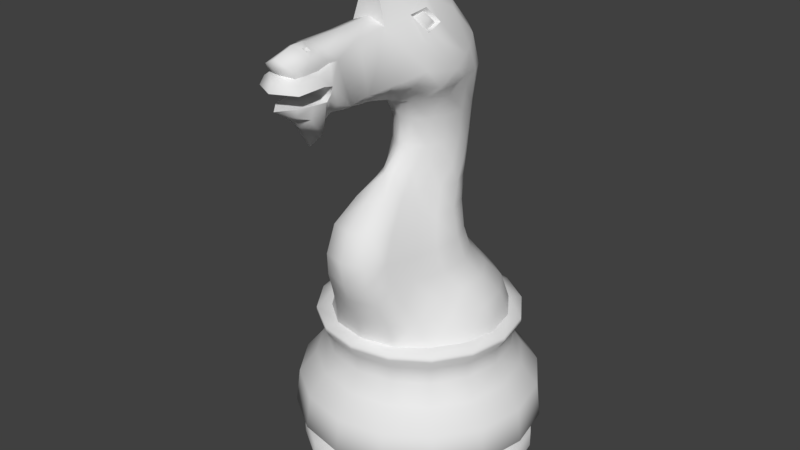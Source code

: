 # Source: Knight.blend  (saved by Blender 2.78.0; exported with 4.5.12 LTS)
import bpy
from mathutils import Matrix  # noqa: F401  (used for matrix-valued properties, if any)

bpy.ops.wm.read_factory_settings(use_empty=True)
scene = bpy.context.scene
scene.name = 'Scene'

# ---- collections
col_collection_1 = bpy.data.collections.new('Collection 1'); scene.collection.children.link(col_collection_1)

# ---- world
world_world = bpy.data.worlds.new('World'); scene.world = world_world
world_world.color = (0.05088, 0.05088, 0.05088)
world_world.use_sun_shadow = False
world_world.sun_shadow_jitter_overblur = 0.0
world_world.cycles.sampling_method = 'MANUAL'

# ---- meshes
me_plane_002 = bpy.data.meshes.new('Plane.002')
me_plane_002.from_pydata([(1.755, -0.7452, 3.261), (2.293, -0.4731, 5.171), (1.325, -1.305, 3.261), (1.875, -0.6656, 5.113), (0.7181, -1.741, 3.261), (1.298, -0.7563, 5.061), (0.0001076, -1.909, 3.261), (0.7353, -1.009, 5.119), (-0.7246, -1.763, 3.261), (0.1852, -1.096, 5.177), (-1.337, -1.351, 3.261), (-0.3219, -0.8617, 5.179), (-1.744, -0.7356, 3.261), (-0.666, -0.4999, 5.179), (2.238, -0.5077, 4.684), (2.06, -0.573, 4.232), (1.864, -0.6834, 3.79), (1.825, -0.7338, 4.626), (1.619, -0.8786, 4.174), (1.396, -1.059, 3.729), (1.236, -0.8391, 4.573), (0.9955, -1.045, 4.13), (0.7798, -1.421, 3.733), (0.651, -1.106, 4.627), (0.3774, -1.365, 4.203), (0.1192, -1.752, 3.807), (0.07173, -1.197, 4.687), (-0.2463, -1.409, 4.258), (-0.5884, -1.629, 3.818), (-0.4612, -0.937, 4.69), (-0.8046, -1.086, 4.257), (-1.174, -1.251, 3.823), (-0.8185, -0.5307, 4.69), (-1.171, -0.603, 4.255), (-1.554, -0.6857, 3.821), (0.5712, -0.2162, 7.596), (0.3526, -0.4729, 7.606), (0.02601, -0.6468, 7.622), (-0.3569, -0.7097, 7.645), (-0.736, -0.6507, 7.678), (-1.054, -0.4798, 7.714), (-1.263, -0.2242, 7.744), (-1.211, -0.2056, 7.079), (-1.073, -0.2599, 6.613), (-0.8475, -0.343, 6.196), (-0.6753, -0.4328, 5.745), (-0.3621, -0.7565, 5.746), (-0.5637, -0.6376, 6.199), (-0.8234, -0.5312, 6.61), (-1.002, -0.4525, 7.067), (0.3748, -0.4294, 7.034), (0.6984, -0.3302, 6.549), (1.176, -0.4584, 6.131), (1.635, -0.6229, 5.67), (2.063, -0.47, 5.729), (1.559, -0.3368, 6.174), (0.9876, -0.1592, 6.58), (0.5929, -0.1969, 7.038), (-0.6872, -0.6204, 7.055), (-0.4644, -0.7138, 6.612), (-0.1723, -0.7815, 6.19), (0.06644, -0.8868, 5.718), (0.5676, -0.8489, 5.674), (0.2477, -0.6769, 6.135), (-0.05842, -0.7247, 6.598), (-0.3122, -0.6834, 7.048), (0.06208, -0.62, 7.042), (0.3307, -0.5287, 6.56), (0.7004, -0.5151, 6.097), (1.09, -0.6791, 5.626), (0.7875, -0.323, 8.05), (0.5526, -0.5933, 8.12), (0.1671, -0.7782, 8.083), (-0.2454, -0.878, 8.216), (-0.4944, -0.9073, 8.461), (-0.9587, -0.6358, 8.402), (-1.181, -0.358, 8.455), (-0.3553, -0.8498, 8.92), (-0.6667, -0.6852, 9.091), (-0.8615, -0.4092, 9.211), (0.3747, -0.7164, 9.547), (-0.1754, -0.5892, 9.657), (-0.3235, -0.3709, 9.831), (0.6535, -0.6035, 9.856), (0.4667, -0.4318, 10.04), (0.3797, -0.2729, 10.25), (1.019, -0.542, 9.785), (1.197, -0.2791, 10.2), (1.179, -0.1888, 10.4), (1.521, -0.368, 9.651), (1.49, -0.1952, 10.23), (1.553, -0.1406, 10.45), (1.097, -0.3289, 8.258), (1.054, -0.6471, 8.474), (0.832, -0.5836, 8.283), (0.9347, -0.3213, 8.132), (1.429, -0.2476, 8.341), (1.475, -0.6689, 8.666), (1.982, -0.2566, 8.343), (2.017, -0.4101, 8.52), (2.478, -0.2478, 8.373), (2.463, -0.4022, 8.467), (2.816, -0.2404, 8.412), (2.804, -0.3946, 8.581), (3.056, -0.2407, 8.287), (2.99, -0.3982, 8.721), (3.123, -0.3364, 8.126), (3.055, -0.389, 8.703), (0.4723, -0.9403, 8.348), (0.2077, -0.9322, 8.333), (-0.09515, -0.9387, 8.437), (-0.1677, -0.9573, 8.607), (-0.0692, -0.9836, 8.898), (0.8038, -0.7887, 9.45), (0.9085, -0.8651, 8.779), (0.6331, -0.953, 8.432), (0.2545, -1.029, 8.677), (0.8109, -0.7672, 9.225), (2.209, -0.3598, 9.611), (2.984, -0.3479, 9.596), (3.12, -0.3461, 9.54), (3.383, -0.3417, 9.518), (3.804, -0.266, 9.45), (2.998, -0.4304, 8.825), (3.0, -0.4778, 8.99), (3.2, -0.474, 9.032), (3.782, -0.4633, 9.025), (2.926, -0.377, 9.299), (3.214, -0.3912, 9.193), (3.718, -0.404, 9.188), (2.925, -0.3266, 9.336), (3.172, -0.3227, 9.275), (3.47, -0.3175, 9.265), (3.7, -0.2995, 9.267), (3.364, -0.2953, 8.45), (3.629, -0.2368, 8.558), (3.32, -0.329, 8.697), (3.634, -0.2516, 8.706), (2.715, -0.3506, 9.341), (0.4419, -0.643, 9.535), (0.6604, -0.5545, 9.778), (0.9467, -0.5063, 9.722), (0.7782, -0.6997, 9.459), (0.7364, -0.7276, 9.694), (3.232, -0.2282, 9.618), (3.247, -0.1426, 9.669), (3.329, -0.2218, 9.614), (3.344, -0.1375, 9.666), (3.285, -0.152, 9.618), (1.903, 0.0, 3.261), (2.424, 0.0, 5.177), (1.755, 0.7452, 3.261), (2.293, 0.4731, 5.171), (1.325, 1.305, 3.261), (1.875, 0.6656, 5.113), (0.7181, 1.741, 3.261), (1.298, 0.7563, 5.061), (0.0001076, 1.909, 3.261), (0.7353, 1.009, 5.119), (-0.7246, 1.763, 3.261), (0.1852, 1.096, 5.177), (-1.337, 1.351, 3.261), (-0.3219, 0.8617, 5.179), (-1.744, 0.7356, 3.261), (-0.666, 0.4999, 5.179), (-1.886, 0.0, 3.261), (-0.7923, 0.0, 5.179), (2.368, 0.0, 4.688), (2.207, 0.0, 4.24), (2.019, 0.0, 3.799), (2.238, 0.5077, 4.684), (2.06, 0.573, 4.232), (1.864, 0.6834, 3.79), (1.825, 0.7338, 4.626), (1.619, 0.8786, 4.174), (1.396, 1.059, 3.729), (1.236, 0.8391, 4.573), (0.9955, 1.045, 4.13), (0.7798, 1.421, 3.733), (0.651, 1.106, 4.627), (0.3774, 1.365, 4.203), (0.1192, 1.752, 3.807), (0.07173, 1.197, 4.687), (-0.2463, 1.409, 4.258), (-0.5884, 1.629, 3.818), (-0.4612, 0.937, 4.69), (-0.8046, 1.086, 4.257), (-1.174, 1.251, 3.823), (-0.8185, 0.5307, 4.69), (-1.171, 0.603, 4.255), (-1.554, 0.6857, 3.821), (-0.9437, 0.0, 4.689), (-1.298, 0.0, 4.254), (-1.684, 0.0, 3.82), (0.6469, 0.0, 7.591), (0.5712, 0.2162, 7.596), (0.3526, 0.4729, 7.606), (0.02601, 0.6468, 7.622), (-0.3569, 0.7097, 7.645), (-0.736, 0.6507, 7.678), (-1.054, 0.4798, 7.714), (-1.263, 0.2242, 7.744), (-1.337, 0.0, 7.755), (-1.211, 0.2056, 7.079), (-1.073, 0.2599, 6.613), (-0.8475, 0.343, 6.196), (-0.6753, 0.4328, 5.745), (-0.3621, 0.7565, 5.746), (-0.5637, 0.6376, 6.199), (-0.8234, 0.5312, 6.61), (-1.002, 0.4525, 7.067), (0.3748, 0.4294, 7.034), (0.6984, 0.3302, 6.549), (1.176, 0.4584, 6.131), (1.635, 0.6229, 5.67), (2.063, 0.47, 5.729), (1.559, 0.3368, 6.174), (0.9876, 0.1592, 6.58), (0.5929, 0.1969, 7.038), (-0.6872, 0.6204, 7.055), (-0.4644, 0.7138, 6.612), (-0.1723, 0.7815, 6.19), (0.06644, 0.8868, 5.718), (0.5676, 0.8489, 5.674), (0.2477, 0.6769, 6.135), (-0.05842, 0.7247, 6.598), (-0.3122, 0.6834, 7.048), (-1.284, 0.0, 7.084), (-1.166, 0.0, 6.614), (-0.966, 0.0, 6.195), (-0.8019, 0.0, 5.746), (0.6724, 0.0, 7.041), (1.101, 0.0, 6.608), (1.685, 0.0, 6.201), (2.195, 0.0, 5.739), (0.06208, 0.62, 7.042), (0.3307, 0.5287, 6.56), (0.7004, 0.5151, 6.097), (1.09, 0.6791, 5.626), (0.8701, 0.0, 7.97), (0.7875, 0.323, 8.05), (0.5526, 0.5933, 8.12), (0.1671, 0.7782, 8.083), (-0.2454, 0.878, 8.216), (-0.4944, 0.9073, 8.461), (-0.9587, 0.6358, 8.402), (-1.181, 0.358, 8.455), (-1.259, 0.0, 8.474), (-0.3553, 0.8498, 8.92), (-0.6667, 0.6852, 9.091), (-0.8615, 0.4092, 9.211), (-0.9298, 0.0, 9.253), (0.3747, 0.7164, 9.547), (-0.1754, 0.5892, 9.657), (-0.3235, 0.3709, 9.831), (-0.3755, 0.0, 9.892), (0.6535, 0.6035, 9.856), (0.4667, 0.4318, 10.04), (0.3797, 0.2729, 10.25), (0.3491, 0.0, 10.33), (1.019, 0.542, 9.785), (1.197, 0.2791, 10.2), (1.179, 0.1888, 10.4), (1.173, 0.0, 10.51), (1.521, 0.368, 9.651), (1.49, 0.1952, 10.23), (1.553, 0.1406, 10.45), (1.623, 0.0, 10.6), (1.06, 0.0, 8.071), (1.097, 0.3289, 8.258), (1.054, 0.6471, 8.474), (0.832, 0.5836, 8.283), (0.9347, 0.3213, 8.132), (0.9698, 0.0, 8.044), (1.439, 0.0, 8.165), (1.429, 0.2476, 8.341), (1.475, 0.6689, 8.666), (1.946, 0.0, 8.239), (1.982, 0.2566, 8.343), (2.017, 0.4101, 8.52), (2.472, 0.0, 8.307), (2.478, 0.2478, 8.373), (2.463, 0.4022, 8.467), (2.81, 0.0, 8.346), (2.816, 0.2404, 8.412), (2.804, 0.3946, 8.581), (3.074, 0.0, 8.114), (3.056, 0.2407, 8.287), (2.99, 0.3982, 8.721), (3.118, 0.0, 7.799), (3.123, 0.3364, 8.126), (3.055, 0.389, 8.703), (0.4723, 0.9403, 8.348), (0.2077, 0.9322, 8.333), (-0.09515, 0.9387, 8.437), (-0.1677, 0.9573, 8.607), (-0.0692, 0.9836, 8.898), (0.8038, 0.7887, 9.45), (0.9085, 0.8651, 8.779), (0.6331, 0.953, 8.432), (0.2545, 1.029, 8.677), (0.8109, 0.7672, 9.225), (1.516, 0.0, 9.785), (1.49, 0.0, 10.23), (1.553, 0.0, 10.45), (2.209, 0.3598, 9.611), (2.243, 0.0, 9.736), (2.984, 0.3479, 9.596), (3.035, 0.0, 9.694), (3.12, 0.3461, 9.54), (3.186, 0.0, 9.73), (3.383, 0.3417, 9.518), (3.449, 0.0, 9.715), (3.804, 0.266, 9.45), (3.84, 0.0, 9.584), (3.055, 0.0, 8.704), (2.998, 0.4304, 8.825), (2.974, 0.0, 8.826), (3.0, 0.4778, 8.99), (3.0, 0.0, 8.99), (3.2, 0.474, 9.032), (3.2, 0.0, 9.032), (3.782, 0.4633, 9.025), (3.507, 0.0, 9.025), (4.023, 0.0, 9.033), (2.926, 0.377, 9.299), (3.214, 0.3912, 9.193), (3.718, 0.404, 9.188), (3.958, 0.0, 9.195), (2.925, 0.3266, 9.336), (3.172, 0.3227, 9.275), (3.47, 0.3175, 9.265), (3.7, 0.2995, 9.267), (3.932, 0.0, 8.688), (3.364, 0.2953, 8.45), (3.629, 0.2368, 8.558), (3.32, 0.329, 8.697), (3.634, 0.2516, 8.706), (3.634, 0.0, 8.707), (3.32, 0.0, 8.699), (3.361, 0.0, 8.24), (3.611, 0.0, 8.465), (2.715, 0.3506, 9.341), (3.748, 0.0, 9.275), (3.861, 0.0, 9.407), (0.4419, 0.643, 9.535), (0.6604, 0.5545, 9.778), (0.9467, 0.5063, 9.722), (0.7782, 0.6997, 9.459), (0.7364, 0.7276, 9.694), (3.232, 0.2282, 9.618), (3.247, 0.1426, 9.669), (3.329, 0.2218, 9.614), (3.344, 0.1375, 9.666), (3.285, 0.152, 9.618), (-2.345, -0.9715, 0.0), (-2.345, -0.9715, 0.387), (-2.007, -0.8313, 0.57), (-2.494, -1.033, 0.8819), (-2.411, -0.9988, 1.625), (-2.062, -0.854, 2.091), (-1.847, -0.765, 2.514), (-1.862, -0.7712, 2.868), (-1.795, -1.795, 0.0), (-1.795, -1.795, 0.387), (-1.536, -1.536, 0.57), (-1.908, -1.908, 0.8819), (-1.845, -1.845, 1.625), (-1.578, -1.578, 2.091), (-1.414, -1.414, 2.514), (-1.425, -1.425, 2.868), (-0.9715, -2.345, 0.0), (-0.9715, -2.345, 0.387), (-0.8313, -2.007, 0.57), (-1.033, -2.494, 0.8819), (-0.9988, -2.411, 1.625), (-0.854, -2.062, 2.091), (-0.765, -1.847, 2.514), (-0.7712, -1.862, 2.868), (0.0, -2.539, 0.0), (0.0, -2.539, 0.387), (0.0, -2.172, 0.57), (0.0, -2.699, 0.8819), (0.0, -2.61, 1.625), (0.0, -2.232, 2.091), (0.0, -1.999, 2.514), (0.0, -2.015, 2.868), (0.9715, -2.345, 0.0), (0.9715, -2.345, 0.387), (0.8313, -2.007, 0.57), (1.033, -2.494, 0.8819), (0.9988, -2.411, 1.625), (0.854, -2.062, 2.091), (0.765, -1.847, 2.514), (0.7712, -1.862, 2.868), (1.795, -1.795, 0.0), (1.795, -1.795, 0.387), (1.536, -1.536, 0.57), (1.908, -1.908, 0.8819), (1.845, -1.845, 1.625), (1.578, -1.578, 2.091), (1.414, -1.414, 2.514), (1.425, -1.425, 2.868), (2.345, -0.9715, 0.0), (2.345, -0.9715, 0.387), (2.007, -0.8313, 0.57), (2.494, -1.033, 0.8819), (2.411, -0.9988, 1.625), (2.062, -0.854, 2.091), (1.847, -0.765, 2.514), (1.862, -0.7712, 2.868), (-2.539, 0.0, 0.0), (-2.539, 0.0, 0.387), (-2.172, 0.0, 0.57), (-2.699, 0.0, 0.8819), (-2.61, 0.0, 1.625), (-2.232, 0.0, 2.091), (-1.999, 0.0, 2.514), (-2.015, 0.0, 2.868), (-2.345, 0.9715, 0.0), (-2.345, 0.9715, 0.387), (-2.007, 0.8313, 0.57), (-2.494, 1.033, 0.8819), (-2.411, 0.9988, 1.625), (-2.062, 0.854, 2.091), (-1.847, 0.765, 2.514), (-1.862, 0.7712, 2.868), (-1.795, 1.795, 0.0), (-1.795, 1.795, 0.387), (-1.536, 1.536, 0.57), (-1.908, 1.908, 0.8819), (-1.845, 1.845, 1.625), (-1.578, 1.578, 2.091), (-1.414, 1.414, 2.514), (-1.425, 1.425, 2.868), (-0.9715, 2.345, 0.0), (-0.9715, 2.345, 0.387), (-0.8313, 2.007, 0.57), (-1.033, 2.494, 0.8819), (-0.9988, 2.411, 1.625), (-0.854, 2.062, 2.091), (-0.765, 1.847, 2.514), (-0.7712, 1.862, 2.868), (0.0, 0.0, 0.0), (0.0, 2.539, 0.0), (0.0, 2.539, 0.387), (0.0, 2.172, 0.57), (0.0, 2.699, 0.8819), (0.0, 2.61, 1.625), (0.0, 2.232, 2.091), (0.0, 1.999, 2.514), (0.0, 2.015, 2.868), (0.9715, 2.345, 0.0), (0.9715, 2.345, 0.387), (0.8313, 2.007, 0.57), (1.033, 2.494, 0.8819), (0.9988, 2.411, 1.625), (0.854, 2.062, 2.091), (0.765, 1.847, 2.514), (0.7712, 1.862, 2.868), (1.795, 1.795, 0.0), (1.795, 1.795, 0.387), (1.536, 1.536, 0.57), (1.908, 1.908, 0.8819), (1.845, 1.845, 1.625), (1.578, 1.578, 2.091), (1.414, 1.414, 2.514), (1.425, 1.425, 2.868), (2.345, 0.9715, 0.0), (2.345, 0.9715, 0.387), (2.007, 0.8313, 0.57), (2.494, 1.033, 0.8819), (2.411, 0.9988, 1.625), (2.062, 0.854, 2.091), (1.847, 0.765, 2.514), (1.862, 0.7712, 2.868), (2.539, 0.0, 0.0), (2.539, 0.0, 0.387), (2.172, 0.0, 0.57), (2.699, 0.0, 0.8819), (2.61, 0.0, 1.625), (2.232, 0.0, 2.091), (1.999, 0.0, 2.514), (2.015, 0.0, 2.868), (2.02, 0.8366, 3.216), (2.02, 0.8366, 3.125), (1.546, 1.546, 3.125), (0.8366, 2.02, 3.125), (0.0, 2.186, 3.125), (-0.8366, 2.02, 3.125), (-1.546, 1.546, 3.125), (-2.02, 0.8366, 3.125), (-2.186, 0.0, 3.125), (2.02, -0.8366, 3.125), (1.546, -1.546, 3.125), (0.8366, -2.02, 3.125), (0.0, -2.186, 3.125), (-0.8366, -2.02, 3.125), (-1.546, -1.546, 3.125), (-2.02, -0.8366, 3.125), (2.186, 0.0, 3.125), (1.546, 1.546, 3.216), (0.8366, 2.02, 3.216), (0.0, 2.186, 3.216), (-0.8366, 2.02, 3.216), (-1.546, 1.546, 3.216), (-2.02, 0.8366, 3.216), (-2.186, 0.0, 3.216), (2.02, -0.8366, 3.216), (1.546, -1.546, 3.216), (0.8366, -2.02, 3.216), (0.0, -2.186, 3.216), (-0.8366, -2.02, 3.216), (-1.546, -1.546, 3.216), (-2.02, -0.8366, 3.216), (2.186, 0.0, 3.216), (1.903, 0.0, 3.261), (1.755, -0.7452, 3.261), (1.325, -1.305, 3.261), (0.7181, -1.741, 3.261), (0.0001076, -1.909, 3.261), (-0.7246, -1.763, 3.261), (-1.337, -1.351, 3.261), (-1.744, -0.7356, 3.261), (-1.886, 0.0, 3.261), (0.3747, -0.7164, 9.547), (0.6535, -0.6035, 9.856), (1.019, -0.542, 9.785), (1.49, -0.1952, 10.23), (1.521, -0.368, 9.651), (1.553, -0.1406, 10.45), (1.623, 0.0, 10.6), (3.056, -0.2407, 8.287), (3.074, 0.0, 8.114), (2.99, -0.3982, 8.721), (0.8038, -0.7887, 9.45), (1.516, 0.0, 9.785), (2.998, -0.4304, 8.825), (2.998, -0.4304, 8.825), (3.055, -0.389, 8.703), (3.0, -0.4778, 8.99), (3.2, -0.474, 9.032), (3.782, -0.4633, 9.025), (3.47, -0.3175, 9.265), (3.7, -0.2995, 9.267), (3.172, -0.3227, 9.275), (2.925, -0.3266, 9.336), (3.32, -0.329, 8.697), (3.634, -0.2516, 8.706), (3.932, 0.0, 8.688), (4.023, 0.0, 9.033), (3.748, 0.0, 9.275), (0.4419, -0.643, 9.535), (0.6604, -0.5545, 9.778), (0.9467, -0.5063, 9.722), (0.7782, -0.6997, 9.459), (3.232, -0.2282, 9.618), (3.247, -0.1426, 9.669), (3.329, -0.2218, 9.614), (3.344, -0.1375, 9.666), (1.755, 0.7452, 3.261), (1.325, 1.305, 3.261), (0.7181, 1.741, 3.261), (0.0001076, 1.909, 3.261), (-0.7246, 1.763, 3.261), (-1.337, 1.351, 3.261), (-1.744, 0.7356, 3.261), (0.3747, 0.7164, 9.547), (0.6535, 0.6035, 9.856), (1.019, 0.542, 9.785), (1.49, 0.1952, 10.23), (1.521, 0.368, 9.651), (1.553, 0.1406, 10.45), (3.056, 0.2407, 8.287), (2.99, 0.3982, 8.721), (0.8038, 0.7887, 9.45), (2.998, 0.4304, 8.825), (2.998, 0.4304, 8.825), (3.055, 0.389, 8.703), (3.0, 0.4778, 8.99), (3.2, 0.474, 9.032), (3.782, 0.4633, 9.025), (3.47, 0.3175, 9.265), (3.7, 0.2995, 9.267), (3.172, 0.3227, 9.275), (2.925, 0.3266, 9.336), (3.32, 0.329, 8.697), (3.634, 0.2516, 8.706), (0.4419, 0.643, 9.535), (0.6604, 0.5545, 9.778), (0.9467, 0.5063, 9.722), (0.7782, 0.6997, 9.459), (3.232, 0.2282, 9.618), (3.247, 0.1426, 9.669), (3.329, 0.2218, 9.614), (3.344, 0.1375, 9.666), (-2.345, -0.9715, 0.0), (-2.539, 0.0, 0.0), (-2.007, -0.8313, 0.57), (-2.172, 0.0, 0.57), (-1.795, -1.795, 0.0), (-1.536, -1.536, 0.57), (-0.9715, -2.345, 0.0), (-0.8313, -2.007, 0.57), (0.0, -2.539, 0.0), (0.0, -2.172, 0.57), (0.9715, -2.345, 0.0), (0.8313, -2.007, 0.57), (1.795, -1.795, 0.0), (1.536, -1.536, 0.57), (2.345, -0.9715, 0.0), (2.007, -0.8313, 0.57), (2.539, 0.0, 0.0), (2.172, 0.0, 0.57), (-2.345, 0.9715, 0.0), (-2.007, 0.8313, 0.57), (-1.795, 1.795, 0.0), (-1.536, 1.536, 0.57), (-0.9715, 2.345, 0.0), (-0.8313, 2.007, 0.57), (0.0, 2.539, 0.0), (0.0, 2.172, 0.57), (0.9715, 2.345, 0.0), (0.8313, 2.007, 0.57), (1.795, 1.795, 0.0), (1.536, 1.536, 0.57), (2.345, 0.9715, 0.0), (2.007, 0.8313, 0.57)], [], [(167, 150, 1), (14, 1, 3), (17, 3, 5), (20, 5, 7), (23, 7, 9), (26, 9, 11), (29, 11, 13), (32, 13, 166), (42, 49, 40), (12, 34, 193), (34, 33, 192), (33, 32, 191), (10, 31, 34), (31, 30, 33), (30, 29, 32), (8, 28, 31), (28, 27, 30), (27, 26, 29), (6, 25, 28), (25, 24, 27), (24, 23, 26), (4, 22, 25), (22, 21, 24), (21, 20, 23), (2, 19, 22), (19, 18, 21), (18, 17, 20), (0, 16, 19), (16, 15, 18), (15, 14, 17), (149, 169, 16), (169, 168, 15), (168, 167, 14), (36, 71, 72), (50, 57, 35), (58, 65, 38), (227, 42, 41), (66, 50, 36), (49, 58, 39), (57, 231, 194), (65, 66, 37), (7, 5, 69), (62, 69, 68), (63, 68, 67), (64, 67, 66), (1, 150, 234), (54, 234, 233), (55, 233, 232), (56, 232, 231), (11, 9, 61), (46, 61, 60), (47, 60, 59), (48, 59, 58), (5, 3, 53), (69, 53, 52), (68, 52, 51), (67, 51, 50), (166, 13, 45), (230, 45, 44), (229, 44, 43), (228, 43, 42), (9, 7, 62), (61, 62, 63), (60, 63, 64), (59, 64, 65), (3, 1, 54), (53, 54, 55), (52, 55, 56), (51, 56, 57), (13, 11, 46), (45, 46, 47), (44, 47, 48), (43, 48, 49), (35, 194, 239), (41, 76, 247), (39, 74, 75), (38, 37, 72), (36, 35, 70), (40, 75, 76), (39, 38, 73), (76, 79, 251), (74, 77, 78), (75, 78, 79), (79, 78, 81), (251, 79, 82), (77, 80, 81), (255, 82, 85), (80, 83, 84), (82, 81, 84), (85, 84, 87), (259, 85, 88), (84, 83, 86), (263, 88, 91), (88, 87, 90), (87, 86, 89), (94, 95, 92), (95, 273, 268), (239, 273, 95), (70, 95, 94), (93, 92, 96), (92, 268, 274), (96, 98, 99), (96, 274, 277), (99, 98, 100), (98, 277, 280), (101, 100, 102), (100, 280, 283), (102, 104, 105), (283, 286, 104), (532, 106, 107), (533, 289, 106), (93, 114, 115), (71, 94, 115), (80, 77, 112), (77, 74, 111), (74, 73, 110), (72, 109, 110), (72, 71, 108), (115, 114, 116), (108, 115, 116), (113, 112, 116), (112, 111, 116), (111, 110, 116), (110, 109, 116), (109, 108, 116), (113, 116, 117), (116, 114, 117), (93, 97, 114), (530, 528, 303), (302, 303, 528), (530, 304, 531), (536, 89, 118), (306, 118, 119), (308, 119, 120), (312, 121, 122), (539, 315, 317), (123, 317, 319), (319, 321, 125), (125, 321, 323), (541, 542, 129), (540, 541, 128), (127, 128, 131), (128, 129, 132), (328, 343, 133), (543, 544, 122), (545, 543, 121), (546, 545, 120), (106, 289, 340), (134, 340, 341), (315, 539, 136), (339, 136, 137), (107, 106, 134), (547, 134, 135), (548, 135, 333), (338, 137, 549), (135, 341, 333), (126, 323, 324), (542, 550, 328), (86, 113, 117), (117, 114, 89), (114, 97, 89), (99, 118, 89), (127, 130, 138), (546, 119, 138), (119, 118, 138), (138, 118, 99), (540, 127, 138), (138, 101, 540), (101, 103, 540), (540, 103, 537), (103, 105, 537), (107, 538, 534), (129, 133, 132), (328, 133, 129), (544, 551, 344), (122, 544, 344), (314, 122, 344), (121, 146, 144), (526, 525, 139), (526, 140, 141), (535, 142, 139), (535, 527, 141), (555, 554, 143), (552, 555, 143), (554, 553, 143), (553, 552, 143), (310, 145, 147), (121, 312, 147), (310, 120, 144), (556, 558, 148), (559, 557, 148), (558, 559, 148), (557, 556, 148), (167, 170, 152), (170, 173, 154), (173, 176, 156), (176, 179, 158), (179, 182, 160), (182, 185, 162), (185, 188, 164), (188, 191, 166), (203, 201, 200), (163, 165, 193), (190, 193, 192), (189, 192, 191), (161, 163, 190), (187, 190, 189), (186, 189, 188), (159, 161, 187), (184, 187, 186), (183, 186, 185), (157, 159, 184), (181, 184, 183), (180, 183, 182), (155, 157, 181), (178, 181, 180), (177, 180, 179), (153, 155, 178), (175, 178, 177), (174, 177, 176), (151, 153, 175), (172, 175, 174), (171, 174, 173), (149, 151, 172), (169, 172, 171), (168, 171, 170), (242, 241, 196), (211, 196, 195), (219, 199, 198), (227, 202, 201), (235, 197, 196), (210, 200, 199), (218, 195, 194), (226, 198, 197), (158, 223, 238), (223, 224, 237), (224, 225, 236), (225, 226, 235), (152, 215, 234), (215, 216, 233), (216, 217, 232), (217, 218, 231), (162, 207, 222), (207, 208, 221), (208, 209, 220), (209, 210, 219), (156, 238, 214), (238, 237, 213), (237, 236, 212), (236, 235, 211), (166, 230, 206), (230, 229, 205), (229, 228, 204), (228, 227, 203), (160, 222, 223), (222, 221, 224), (221, 220, 225), (220, 219, 226), (154, 214, 215), (214, 213, 216), (213, 212, 217), (212, 211, 218), (164, 206, 207), (206, 205, 208), (205, 204, 209), (204, 203, 210), (195, 240, 239), (247, 246, 201), (245, 244, 199), (198, 243, 242), (196, 241, 240), (246, 245, 200), (199, 244, 243), (251, 250, 246), (249, 248, 244), (250, 249, 245), (250, 254, 253), (251, 255, 254), (253, 252, 248), (255, 259, 258), (257, 256, 252), (254, 258, 257), (258, 262, 261), (259, 263, 262), (257, 261, 260), (263, 267, 266), (262, 266, 265), (261, 265, 264), (271, 270, 269), (272, 269, 268), (272, 273, 239), (271, 272, 240), (270, 276, 275), (269, 275, 274), (279, 278, 275), (275, 278, 277), (279, 282, 281), (278, 281, 280), (282, 285, 284), (281, 284, 283), (288, 287, 284), (287, 286, 283), (291, 290, 573), (290, 289, 533), (299, 298, 270), (241, 292, 299), (252, 297, 296), (248, 296, 295), (244, 295, 294), (294, 293, 242), (242, 293, 292), (299, 300, 298), (292, 300, 299), (297, 300, 296), (296, 300, 295), (295, 300, 294), (294, 300, 293), (293, 300, 292), (297, 301, 300), (300, 301, 298), (270, 298, 276), (572, 304, 303), (302, 571, 570), (572, 531, 304), (536, 306, 305), (306, 308, 307), (308, 310, 309), (312, 314, 313), (578, 316, 317), (316, 318, 319), (320, 321, 319), (320, 322, 323), (580, 326, 327), (579, 325, 326), (330, 326, 325), (331, 327, 326), (328, 332, 343), (313, 583, 582), (311, 582, 584), (309, 584, 585), (290, 334, 340), (334, 335, 341), (315, 339, 336), (339, 338, 337), (291, 586, 334), (586, 587, 335), (587, 333, 335), (338, 549, 337), (335, 333, 341), (322, 324, 323), (581, 327, 328), (301, 297, 260), (301, 264, 298), (298, 264, 276), (279, 276, 264), (325, 342, 329), (585, 342, 307), (307, 342, 305), (279, 305, 342), (579, 342, 325), (342, 579, 282), (282, 579, 285), (579, 576, 285), (285, 576, 288), (291, 574, 577), (327, 331, 332), (328, 327, 332), (583, 344, 551), (313, 344, 583), (314, 344, 313), (350, 352, 311), (568, 346, 345), (347, 346, 568), (345, 348, 575), (575, 348, 347), (591, 349, 590), (588, 349, 591), (590, 349, 589), (589, 349, 588), (353, 351, 310), (311, 352, 353), (310, 351, 350), (592, 354, 594), (595, 354, 593), (594, 354, 595), (593, 354, 592), (355, 356, 412), (363, 364, 356), (371, 372, 364), (379, 380, 372), (387, 388, 380), (395, 396, 388), (403, 404, 396), (476, 477, 404), (356, 357, 413), (356, 364, 365), (372, 373, 365), (372, 380, 381), (388, 389, 381), (388, 396, 397), (396, 404, 405), (477, 478, 405), (599, 598, 358), (598, 601, 366), (603, 374, 366), (605, 382, 374), (605, 607, 390), (607, 609, 398), (611, 406, 398), (613, 479, 406), (358, 359, 415), (366, 367, 359), (366, 374, 375), (374, 382, 383), (390, 391, 383), (398, 399, 391), (406, 407, 399), (479, 480, 407), (359, 360, 416), (359, 367, 368), (375, 376, 368), (375, 383, 384), (391, 392, 384), (391, 399, 400), (399, 407, 408), (480, 481, 408), (360, 361, 417), (360, 368, 369), (376, 377, 369), (376, 384, 385), (392, 393, 385), (392, 400, 401), (408, 409, 401), (408, 481, 482), (417, 361, 362), (369, 370, 362), (369, 377, 378), (385, 386, 378), (393, 394, 386), (401, 402, 394), (409, 410, 402), (482, 483, 410), (412, 420, 419), (420, 428, 427), (428, 436, 435), (436, 445, 444), (445, 453, 452), (453, 461, 460), (461, 469, 468), (469, 477, 476), (413, 421, 420), (420, 421, 429), (429, 437, 436), (436, 437, 446), (446, 454, 453), (453, 454, 462), (461, 462, 470), (470, 478, 477), (599, 414, 422), (615, 422, 430), (430, 438, 619), (438, 447, 621), (621, 447, 455), (623, 455, 463), (463, 471, 627), (471, 479, 613), (415, 423, 422), (423, 431, 430), (430, 431, 439), (438, 439, 448), (448, 456, 455), (456, 464, 463), (464, 472, 471), (472, 480, 479), (416, 424, 423), (423, 424, 432), (432, 440, 439), (439, 440, 449), (449, 457, 456), (456, 457, 465), (464, 465, 473), (473, 481, 480), (417, 425, 424), (424, 425, 433), (433, 441, 440), (440, 441, 450), (450, 458, 457), (457, 458, 466), (466, 474, 473), (473, 474, 482), (417, 418, 426), (426, 434, 433), (433, 434, 442), (442, 451, 450), (451, 459, 458), (459, 467, 466), (467, 475, 474), (475, 483, 482), (494, 509, 510), (496, 511, 512), (486, 501, 484), (498, 513, 514), (488, 503, 502), (490, 505, 504), (492, 507, 506), (493, 508, 509), (495, 510, 511), (485, 484, 515), (497, 512, 513), (487, 502, 501), (499, 514, 507), (489, 504, 503), (491, 506, 505), (500, 515, 508), (394, 402, 494), (418, 492, 491), (394, 495, 496), (451, 442, 489), (386, 496, 497), (475, 467, 486), (378, 497, 498), (370, 498, 499), (426, 491, 490), (362, 499, 492), (459, 451, 488), (475, 485, 500), (434, 490, 489), (410, 483, 500), (467, 459, 487), (402, 410, 493), (516, 515, 484), (560, 484, 501), (501, 502, 562), (502, 503, 563), (503, 504, 564), (504, 505, 565), (505, 506, 566), (506, 507, 524), (524, 507, 514), (523, 514, 513), (522, 513, 512), (521, 512, 511), (520, 511, 510), (519, 510, 509), (509, 508, 517), (508, 515, 516), (443, 596, 597), (443, 600, 596), (443, 602, 600), (443, 604, 602), (443, 606, 604), (443, 608, 606), (443, 610, 608), (443, 612, 610), (443, 597, 614), (443, 614, 616), (443, 616, 618), (443, 618, 620), (443, 620, 622), (443, 622, 624), (443, 624, 626), (443, 626, 612), (14, 167, 1), (17, 14, 3), (20, 17, 5), (23, 20, 7), (26, 23, 9), (29, 26, 11), (32, 29, 13), (191, 32, 166), (41, 42, 40), (165, 12, 193), (193, 34, 192), (192, 33, 191), (12, 10, 34), (34, 31, 33), (33, 30, 32), (10, 8, 31), (31, 28, 30), (30, 27, 29), (8, 6, 28), (28, 25, 27), (27, 24, 26), (6, 4, 25), (25, 22, 24), (24, 21, 23), (4, 2, 22), (22, 19, 21), (21, 18, 20), (2, 0, 19), (19, 16, 18), (18, 15, 17), (0, 149, 16), (16, 169, 15), (15, 168, 14), (37, 36, 72), (36, 50, 35), (39, 58, 38), (202, 227, 41), (37, 66, 36), (40, 49, 39), (35, 57, 194), (38, 65, 37), (62, 7, 69), (63, 62, 68), (64, 63, 67), (65, 64, 66), (54, 1, 234), (55, 54, 233), (56, 55, 232), (57, 56, 231), (46, 11, 61), (47, 46, 60), (48, 47, 59), (49, 48, 58), (69, 5, 53), (68, 69, 52), (67, 68, 51), (66, 67, 50), (230, 166, 45), (229, 230, 44), (228, 229, 43), (227, 228, 42), (61, 9, 62), (60, 61, 63), (59, 60, 64), (58, 59, 65), (53, 3, 54), (52, 53, 55), (51, 52, 56), (50, 51, 57), (45, 13, 46), (44, 45, 47), (43, 44, 48), (42, 43, 49), (70, 35, 239), (202, 41, 247), (40, 39, 75), (73, 38, 72), (71, 36, 70), (41, 40, 76), (74, 39, 73), (247, 76, 251), (75, 74, 78), (76, 75, 79), (82, 79, 81), (255, 251, 82), (78, 77, 81), (259, 255, 85), (81, 80, 84), (85, 82, 84), (88, 85, 87), (263, 259, 88), (87, 84, 86), (267, 263, 91), (91, 88, 90), (90, 87, 89), (93, 94, 92), (92, 95, 268), (70, 239, 95), (71, 70, 94), (97, 93, 96), (96, 92, 274), (97, 96, 99), (98, 96, 277), (101, 99, 100), (100, 98, 280), (103, 101, 102), (102, 100, 283), (103, 102, 105), (102, 283, 104), (534, 532, 107), (532, 533, 106), (94, 93, 115), (108, 71, 115), (113, 80, 112), (112, 77, 111), (111, 74, 110), (73, 72, 110), (109, 72, 108), (304, 530, 303), (529, 302, 528), (306, 536, 118), (308, 306, 119), (310, 308, 120), (314, 312, 122), (123, 539, 317), (124, 123, 319), (124, 319, 125), (126, 125, 323), (128, 541, 129), (127, 540, 128), (130, 127, 131), (131, 128, 132), (121, 543, 122), (120, 545, 121), (119, 546, 120), (134, 106, 340), (135, 134, 341), (339, 315, 136), (338, 339, 137), (547, 107, 134), (548, 547, 135), (129, 542, 328), (89, 86, 117), (97, 99, 89), (101, 138, 99), (120, 121, 144), (140, 526, 139), (527, 526, 141), (525, 535, 139), (142, 535, 141), (312, 310, 147), (146, 121, 147), (145, 310, 144), (150, 167, 152), (152, 170, 154), (154, 173, 156), (156, 176, 158), (158, 179, 160), (160, 182, 162), (162, 185, 164), (164, 188, 166), (210, 203, 200), (190, 163, 193), (189, 190, 192), (188, 189, 191), (187, 161, 190), (186, 187, 189), (185, 186, 188), (184, 159, 187), (183, 184, 186), (182, 183, 185), (181, 157, 184), (180, 181, 183), (179, 180, 182), (178, 155, 181), (177, 178, 180), (176, 177, 179), (175, 153, 178), (174, 175, 177), (173, 174, 176), (172, 151, 175), (171, 172, 174), (170, 171, 173), (169, 149, 172), (168, 169, 171), (167, 168, 170), (197, 242, 196), (218, 211, 195), (226, 219, 198), (203, 227, 201), (211, 235, 196), (219, 210, 199), (231, 218, 194), (235, 226, 197), (156, 158, 238), (238, 223, 237), (237, 224, 236), (236, 225, 235), (150, 152, 234), (234, 215, 233), (233, 216, 232), (232, 217, 231), (160, 162, 222), (222, 207, 221), (221, 208, 220), (220, 209, 219), (154, 156, 214), (214, 238, 213), (213, 237, 212), (212, 236, 211), (164, 166, 206), (206, 230, 205), (205, 229, 204), (204, 228, 203), (158, 160, 223), (223, 222, 224), (224, 221, 225), (225, 220, 226), (152, 154, 215), (215, 214, 216), (216, 213, 217), (217, 212, 218), (162, 164, 207), (207, 206, 208), (208, 205, 209), (209, 204, 210), (194, 195, 239), (202, 247, 201), (200, 245, 199), (197, 198, 242), (195, 196, 240), (201, 246, 200), (198, 199, 243), (247, 251, 246), (245, 249, 244), (246, 250, 245), (249, 250, 253), (250, 251, 254), (249, 253, 248), (254, 255, 258), (253, 257, 252), (253, 254, 257), (257, 258, 261), (258, 259, 262), (256, 257, 260), (262, 263, 266), (261, 262, 265), (260, 261, 264), (272, 271, 269), (273, 272, 268), (240, 272, 239), (241, 271, 240), (269, 270, 275), (268, 269, 274), (276, 279, 275), (274, 275, 277), (278, 279, 281), (277, 278, 280), (281, 282, 284), (280, 281, 283), (285, 288, 284), (284, 287, 283), (574, 291, 573), (573, 290, 533), (271, 299, 270), (271, 241, 299), (248, 252, 296), (244, 248, 295), (243, 244, 294), (243, 294, 242), (241, 242, 292), (570, 572, 303), (303, 302, 570), (264, 536, 305), (305, 306, 307), (307, 308, 309), (311, 312, 313), (315, 578, 317), (317, 316, 319), (318, 320, 319), (321, 320, 323), (581, 580, 327), (580, 579, 326), (329, 330, 325), (330, 331, 326), (311, 313, 582), (309, 311, 584), (307, 309, 585), (289, 290, 340), (340, 334, 341), (578, 315, 336), (336, 339, 337), (290, 291, 334), (334, 586, 335), (550, 581, 328), (264, 301, 260), (305, 279, 264), (282, 279, 342), (309, 350, 311), (567, 568, 345), (569, 347, 568), (567, 345, 575), (569, 575, 347), (312, 353, 310), (312, 311, 353), (309, 310, 350), (411, 355, 412), (355, 363, 356), (363, 371, 364), (371, 379, 372), (379, 387, 380), (387, 395, 388), (395, 403, 396), (403, 476, 404), (412, 356, 413), (357, 356, 365), (364, 372, 365), (373, 372, 381), (380, 388, 381), (389, 388, 397), (397, 396, 405), (404, 477, 405), (414, 599, 358), (358, 598, 366), (601, 603, 366), (603, 605, 374), (382, 605, 390), (390, 607, 398), (609, 611, 398), (611, 613, 406), (414, 358, 415), (358, 366, 359), (367, 366, 375), (375, 374, 383), (382, 390, 383), (390, 398, 391), (398, 406, 399), (406, 479, 407), (415, 359, 416), (360, 359, 368), (367, 375, 368), (376, 375, 384), (383, 391, 384), (392, 391, 400), (400, 399, 408), (407, 480, 408), (416, 360, 417), (361, 360, 369), (368, 376, 369), (377, 376, 385), (384, 392, 385), (393, 392, 401), (400, 408, 401), (409, 408, 482), (418, 417, 362), (361, 369, 362), (370, 369, 378), (377, 385, 378), (385, 393, 386), (393, 401, 394), (401, 409, 402), (409, 482, 410), (411, 412, 419), (419, 420, 427), (427, 428, 435), (435, 436, 444), (444, 445, 452), (452, 453, 460), (460, 461, 468), (468, 469, 476), (412, 413, 420), (428, 420, 429), (428, 429, 436), (445, 436, 446), (445, 446, 453), (461, 453, 462), (469, 461, 470), (469, 470, 477), (615, 599, 422), (617, 615, 430), (617, 430, 619), (619, 438, 621), (623, 621, 455), (625, 623, 463), (625, 463, 627), (627, 471, 613), (414, 415, 422), (422, 423, 430), (438, 430, 439), (447, 438, 448), (447, 448, 455), (455, 456, 463), (463, 464, 471), (471, 472, 479), (415, 416, 423), (431, 423, 432), (431, 432, 439), (448, 439, 449), (448, 449, 456), (464, 456, 465), (472, 464, 473), (472, 473, 480), (416, 417, 424), (432, 424, 433), (432, 433, 440), (449, 440, 450), (449, 450, 457), (465, 457, 466), (465, 466, 473), (481, 473, 482), (425, 417, 426), (425, 426, 433), (441, 433, 442), (441, 442, 450), (450, 451, 458), (458, 459, 466), (466, 467, 474), (474, 475, 482), (495, 494, 510), (497, 496, 512), (485, 486, 484), (499, 498, 514), (487, 488, 502), (489, 490, 504), (491, 492, 506), (494, 493, 509), (496, 495, 511), (500, 485, 515), (498, 497, 513), (486, 487, 501), (492, 499, 507), (488, 489, 503), (490, 491, 505), (493, 500, 508), (495, 394, 494), (426, 418, 491), (386, 394, 496), (488, 451, 489), (378, 386, 497), (485, 475, 486), (370, 378, 498), (362, 370, 499), (434, 426, 490), (418, 362, 492), (487, 459, 488), (483, 475, 500), (442, 434, 489), (493, 410, 500), (486, 467, 487), (494, 402, 493), (560, 516, 484), (561, 560, 501), (561, 501, 562), (562, 502, 563), (563, 503, 564), (564, 504, 565), (565, 505, 566), (566, 506, 524), (523, 524, 514), (522, 523, 513), (521, 522, 512), (520, 521, 511), (519, 520, 510), (518, 519, 509), (518, 509, 517), (517, 508, 516)])
me_plane_002.polygons.foreach_set('use_smooth', [1, 1, 1, 1, 1, 1, 1, 1, 1, 1, 1, 1, 1, 1, 1, 1, 1, 1, 1, 1, 1, 1, 1, 1, 1, 1, 1, 1, 1, 1, 1, 1, 1, 1, 1, 1, 1, 1, 1, 1, 1, 1, 1, 1, 1, 1, 1, 1, 1, 1, 1, 1, 1, 1, 1, 1, 1, 1, 1, 1, 1, 1, 1, 1, 1, 1, 1, 1, 1, 1, 1, 1, 1, 1, 1, 1, 1, 1, 1, 1, 1, 1, 1, 1, 1, 1, 1, 1, 1, 1, 1, 1, 1, 1, 1, 1, 1, 1, 1, 1, 1, 1, 1, 1, 1, 1, 1, 1, 1, 1, 1, 1, 1, 1, 1, 1, 1, 1, 1, 1, 1, 1, 1, 1, 1, 1, 1, 1, 1, 1, 1, 1, 1, 1, 1, 1, 1, 1, 1, 1, 1, 1, 1, 1, 1, 1, 1, 1, 1, 1, 1, 1, 1, 1, 1, 1, 1, 1, 1, 1, 1, 1, 1, 1, 1, 1, 1, 1, 1, 1, 1, 1, 1, 1, 1, 1, 1, 1, 1, 1, 1, 1, 1, 1, 1, 1, 1, 1, 1, 1, 1, 1, 1, 1, 1, 1, 1, 1, 1, 1, 1, 1, 1, 1, 1, 1, 1, 1, 1, 1, 1, 1, 1, 1, 1, 1, 1, 1, 1, 1, 1, 1, 1, 1, 1, 1, 1, 1, 1, 1, 1, 1, 1, 1, 1, 1, 1, 1, 1, 1, 1, 1, 1, 1, 1, 1, 1, 1, 1, 1, 1, 1, 1, 1, 1, 1, 1, 1, 1, 1, 1, 1, 1, 1, 1, 1, 1, 1, 1, 1, 1, 1, 1, 1, 1, 1, 1, 1, 1, 1, 1, 1, 1, 1, 1, 1, 1, 1, 1, 1, 1, 1, 1, 1, 1, 1, 1, 1, 1, 1, 1, 1, 1, 1, 1, 1, 1, 1, 1, 1, 1, 1, 1, 1, 1, 1, 1, 1, 1, 1, 1, 1, 1, 1, 1, 1, 1, 1, 1, 1, 1, 1, 1, 1, 1, 1, 1, 1, 1, 1, 1, 1, 1, 1, 1, 1, 1, 1, 1, 1, 1, 1, 1, 1, 1, 1, 1, 1, 1, 1, 1, 1, 1, 1, 1, 1, 1, 1, 1, 1, 1, 1, 1, 1, 1, 1, 1, 1, 1, 1, 1, 1, 1, 1, 1, 1, 1, 1, 1, 1, 1, 1, 1, 1, 1, 1, 1, 1, 1, 1, 1, 1, 1, 1, 1, 1, 1, 1, 1, 1, 1, 1, 1, 1, 1, 1, 1, 1, 1, 1, 1, 1, 1, 1, 1, 1, 1, 1, 1, 1, 1, 1, 1, 1, 1, 1, 1, 1, 1, 1, 1, 1, 1, 1, 1, 1, 1, 1, 1, 1, 1, 1, 1, 1, 1, 1, 1, 1, 1, 1, 1, 1, 1, 1, 1, 1, 1, 1, 1, 1, 1, 1, 1, 1, 1, 1, 1, 1, 1, 1, 1, 1, 1, 1, 1, 1, 1, 1, 1, 1, 1, 1, 1, 1, 1, 1, 1, 1, 1, 1, 1, 1, 1, 1, 1, 1, 1, 1, 1, 1, 1, 1, 1, 1, 1, 1, 1, 1, 1, 1, 1, 1, 1, 1, 1, 1, 1, 1, 1, 1, 1, 1, 1, 1, 1, 1, 1, 1, 1, 1, 1, 1, 1, 1, 1, 1, 0, 0, 0, 0, 0, 0, 0, 0, 0, 0, 0, 0, 0, 0, 0, 0, 1, 1, 1, 1, 1, 1, 1, 1, 1, 1, 1, 1, 1, 1, 1, 1, 1, 1, 1, 1, 1, 1, 1, 1, 1, 1, 1, 1, 1, 1, 1, 1, 1, 1, 1, 1, 1, 1, 1, 1, 1, 1, 1, 1, 1, 1, 1, 1, 1, 1, 1, 1, 1, 1, 1, 1, 1, 1, 1, 1, 1, 1, 1, 1, 1, 1, 1, 1, 1, 1, 1, 1, 1, 1, 1, 1, 1, 1, 1, 1, 1, 1, 1, 1, 1, 1, 1, 1, 1, 1, 1, 1, 1, 1, 1, 1, 1, 1, 1, 1, 1, 1, 1, 1, 1, 1, 1, 1, 1, 1, 1, 1, 1, 1, 1, 1, 1, 1, 1, 1, 1, 1, 1, 1, 1, 1, 1, 1, 1, 1, 1, 1, 1, 1, 1, 1, 1, 1, 1, 1, 1, 1, 1, 1, 1, 1, 1, 1, 1, 1, 1, 1, 1, 1, 1, 1, 1, 1, 1, 1, 1, 1, 1, 1, 1, 1, 1, 1, 1, 1, 1, 1, 1, 1, 1, 1, 1, 1, 1, 1, 1, 1, 1, 1, 1, 1, 1, 1, 1, 1, 1, 1, 1, 1, 1, 1, 1, 1, 1, 1, 1, 1, 1, 1, 1, 1, 1, 1, 1, 1, 1, 1, 1, 1, 1, 1, 1, 1, 1, 1, 1, 1, 1, 1, 1, 1, 1, 1, 1, 1, 1, 1, 1, 1, 1, 1, 1, 1, 1, 1, 1, 1, 1, 1, 1, 1, 1, 1, 1, 1, 1, 1, 1, 1, 1, 1, 1, 1, 1, 1, 1, 1, 1, 1, 1, 1, 1, 1, 1, 1, 1, 1, 1, 1, 1, 1, 1, 1, 1, 1, 1, 1, 1, 1, 1, 1, 1, 1, 1, 1, 1, 1, 1, 1, 1, 1, 1, 1, 1, 1, 1, 1, 1, 1, 1, 1, 1, 1, 1, 1, 1, 1, 1, 1, 1, 1, 1, 1, 1, 1, 1, 1, 1, 1, 1, 1, 1, 1, 1, 1, 1, 1, 1, 1, 1, 1, 1, 1, 1, 1, 1, 1, 1, 1, 1, 1, 1, 1, 1, 1, 1, 1, 1, 1, 1, 1, 1, 1, 1, 1, 1, 1, 1, 1, 1, 1, 1, 1, 1, 1, 1, 1, 1, 1, 1, 1, 1, 1, 1, 1, 1, 1, 1, 1, 1, 1, 1, 1, 1, 1, 1, 1, 1, 1, 1, 1, 1, 1, 1, 1, 1, 1, 1, 1, 1, 1, 1, 1, 1, 1, 1, 1, 1, 1, 1, 1, 1, 1, 1, 1, 1, 1, 1, 1, 1, 1, 1, 1, 1, 1, 1, 1, 1, 1, 1, 1, 1, 1, 1, 1, 1, 1, 1, 1, 1, 1, 1, 1, 1, 1, 1, 1, 1, 1, 1, 1, 1, 1, 1, 1, 1, 1, 1, 1, 1, 1])
me_plane_002.use_remesh_preserve_volume = False
me_plane_002.use_remesh_preserve_attributes = False
me_plane_002.use_mirror_vertex_groups = False
me_plane_002.update()

# ---- objects
ob_knight = bpy.data.objects.new('Knight', me_plane_002)

# ---- transforms, parenting, visibility, modifiers, constraints
ob_knight.location = (0.001523, 0.0, 0.0)
ob_knight.rotation_euler = (0.0, 0.0, -1.571)
ob_knight.scale = (0.9574, 0.9574, 0.9574)
ob_knight.lineart.crease_threshold = 0.0

# ---- collection membership
col_collection_1.objects.link(ob_knight)

# ---- scene / render settings (as saved in the file)
scene.frame_start = 1; scene.frame_end = 250; scene.frame_set(1)
scene.render.engine = 'BLENDER_EEVEE_NEXT'
scene.render.resolution_percentage = 50
scene.render.dither_intensity = 0.0
scene.cycles.use_denoising = False
scene.cycles.samples = 128
scene.cycles.sampling_pattern = 'TABULATED_SOBOL'
scene.cycles.light_sampling_threshold = 0.0
scene.cycles.use_adaptive_sampling = False
scene.cycles.use_light_tree = False
scene.cycles.blur_glossy = 0.0
scene.cycles.sample_clamp_indirect = 0.0
scene.view_settings.view_transform = 'Standard'
bpy.context.view_layer.update()

# ---- added for rendering (the .blend has no active camera and no usable light): camera, sun
cam_auto = bpy.data.cameras.new('AutoCamera')
cam_auto.lens = 50.0
cam_auto.sensor_width = 36.0
cam_auto.clip_end = 1000.0
ob_auto_camera = bpy.data.objects.new('AutoCamera', cam_auto)
scene.collection.objects.link(ob_auto_camera)
ob_auto_camera.location = (12.1073, -15.1606, 14.7607)
ob_auto_camera.rotation_euler = (1.09748, -7.21219e-08, 0.694738)
scene.camera = ob_auto_camera
light_auto_sun = bpy.data.lights.new('AutoSun', 'SUN')
light_auto_sun.energy = 3.0
light_auto_sun.angle = 0.0523599
ob_auto_sun = bpy.data.objects.new('AutoSun', light_auto_sun)
scene.collection.objects.link(ob_auto_sun)
ob_auto_sun.rotation_euler = (0.872665, 0.174533, 0.523599)
bpy.context.view_layer.update()
